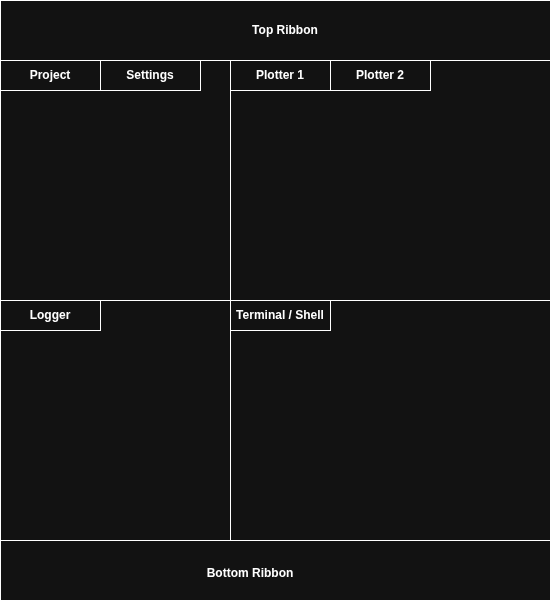

The diagram above was exported from draw.io. Its source (the exported page's mxGraphModel, read from the mxfile embedded in the PNG):
<mxGraphModel dx="1414" dy="880" grid="1" gridSize="10" guides="1" tooltips="1" connect="1" arrows="1" fold="1" page="1" pageScale="1" pageWidth="850" pageHeight="1100" math="0" shadow="0">
  <root>
    <mxCell id="0" />
    <mxCell id="1" parent="0" />
    <mxCell id="aB-jOIJjKKk807a1bGL0-12" parent="1" style="rounded=0;whiteSpace=wrap;html=1;" value="" vertex="1">
      <mxGeometry height="240" width="320" x="440" y="640" as="geometry" />
    </mxCell>
    <mxCell id="aB-jOIJjKKk807a1bGL0-14" parent="1" style="rounded=0;whiteSpace=wrap;html=1;fontStyle=1" value="Terminal / Shell" vertex="1">
      <mxGeometry height="30" width="100" x="440" y="640" as="geometry" />
    </mxCell>
    <mxCell id="aB-jOIJjKKk807a1bGL0-16" parent="1" style="rounded=0;whiteSpace=wrap;html=1;" value="" vertex="1">
      <mxGeometry height="240" width="320" x="440" y="400" as="geometry" />
    </mxCell>
    <mxCell id="aB-jOIJjKKk807a1bGL0-17" parent="1" style="rounded=0;whiteSpace=wrap;html=1;fontStyle=1" value="Plotter 1" vertex="1">
      <mxGeometry height="30" width="100" x="440" y="400" as="geometry" />
    </mxCell>
    <mxCell id="aB-jOIJjKKk807a1bGL0-18" parent="1" style="rounded=0;whiteSpace=wrap;html=1;fontStyle=1" value="Plotter 2" vertex="1">
      <mxGeometry height="30" width="100" x="540" y="400" as="geometry" />
    </mxCell>
    <mxCell id="aB-jOIJjKKk807a1bGL0-19" parent="1" style="rounded=0;whiteSpace=wrap;html=1;" value="" vertex="1">
      <mxGeometry height="240" width="230" x="210" y="400" as="geometry" />
    </mxCell>
    <mxCell id="aB-jOIJjKKk807a1bGL0-20" parent="1" style="rounded=0;whiteSpace=wrap;html=1;fontStyle=1" value="Project" vertex="1">
      <mxGeometry height="30" width="100" x="210" y="400" as="geometry" />
    </mxCell>
    <mxCell id="aB-jOIJjKKk807a1bGL0-21" parent="1" style="rounded=0;whiteSpace=wrap;html=1;" value="" vertex="1">
      <mxGeometry height="240" width="230" x="210" y="640" as="geometry" />
    </mxCell>
    <mxCell id="aB-jOIJjKKk807a1bGL0-22" parent="1" style="rounded=0;whiteSpace=wrap;html=1;fontStyle=1" value="Logger" vertex="1">
      <mxGeometry height="30" width="100" x="210" y="640" as="geometry" />
    </mxCell>
    <mxCell id="aB-jOIJjKKk807a1bGL0-23" parent="1" style="rounded=0;whiteSpace=wrap;html=1;" value="" vertex="1">
      <mxGeometry height="60" width="550" x="210" y="340" as="geometry" />
    </mxCell>
    <mxCell id="aB-jOIJjKKk807a1bGL0-24" parent="1" style="text;html=1;whiteSpace=wrap;strokeColor=none;fillColor=none;align=center;verticalAlign=middle;rounded=0;fontStyle=1" value="Top Ribbon" vertex="1">
      <mxGeometry height="25" width="140" x="425" y="357.5" as="geometry" />
    </mxCell>
    <mxCell id="aB-jOIJjKKk807a1bGL0-25" parent="1" style="rounded=0;whiteSpace=wrap;html=1;" value="" vertex="1">
      <mxGeometry height="60" width="550" x="210" y="880" as="geometry" />
    </mxCell>
    <mxCell id="aB-jOIJjKKk807a1bGL0-26" parent="1" style="rounded=0;whiteSpace=wrap;html=1;fontStyle=1" value="Settings" vertex="1">
      <mxGeometry height="30" width="100" x="310" y="400" as="geometry" />
    </mxCell>
    <mxCell id="aB-jOIJjKKk807a1bGL0-27" parent="1" style="text;html=1;whiteSpace=wrap;strokeColor=none;fillColor=none;align=center;verticalAlign=middle;rounded=0;fontStyle=1" value="Bottom Ribbon" vertex="1">
      <mxGeometry height="25" width="140" x="390" y="900" as="geometry" />
    </mxCell>
  </root>
</mxGraphModel>